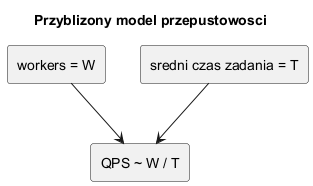

The diagram above was rendered by PlantUML. Its source (embedded in the PNG):
@startuml
skinparam shadowing false
skinparam monochrome true

title Przyblizony model przepustowosci

rectangle "workers = W" as W
rectangle "sredni czas zadania = T" as T
rectangle "QPS ~ W / T" as Q

W --> Q
T --> Q
@enduml